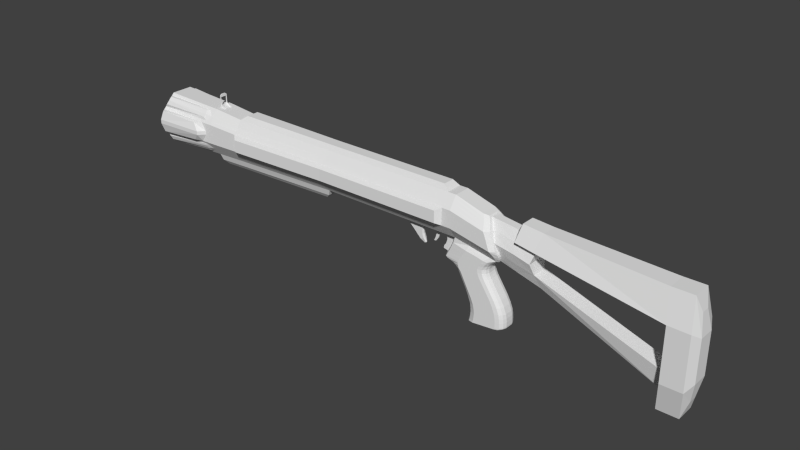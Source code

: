 # Source: Shotgun_Force.blend  (saved by Blender 2.74.0; exported with 4.5.12 LTS)
import bpy
from mathutils import Matrix  # noqa: F401  (used for matrix-valued properties, if any)

bpy.ops.wm.read_factory_settings(use_empty=True)
scene = bpy.context.scene
scene.name = 'Scene'

# ---- collections
col_collection_1 = bpy.data.collections.new('Collection 1'); scene.collection.children.link(col_collection_1)

# ---- world
world_world = bpy.data.worlds.new('World'); scene.world = world_world
world_world.color = (0.05088, 0.05088, 0.05088)
world_world.use_sun_shadow = False
world_world.sun_shadow_jitter_overblur = 0.0
world_world.cycles.sampling_method = 'MANUAL'
world_world.cycles.sample_map_resolution = 256

# ---- meshes
me_cube_002 = bpy.data.meshes.new('Cube.002')
me_cube_002.from_pydata([(-0.2673, -0.8653, -0.000602), (-1.0, -1.0, 1.0), (-0.2673, 0.8653, -0.000602), (-1.0, 1.0, 1.0), (1.463, -0.8653, -0.000602), (1.24, -1.0, 1.0), (1.463, 0.8653, -0.000602), (1.24, 1.0, 1.0), (-0.1276, -0.7256, -0.7325), (-0.1276, 0.7256, -0.7325), (1.324, -0.7256, -0.7325), (1.324, 0.7256, -0.7325), (-0.6851, -0.6555, -1.596), (-0.6851, 0.6555, -1.596), (0.626, -0.6555, -1.596), (0.626, 0.6555, -1.596), (-1.363, -0.4335, -2.344), (-1.363, 0.4335, -2.344), (-0.4956, -0.4335, -2.344), (-0.4956, 0.4335, -2.344)], [], [(1, 3, 2, 0), (3, 7, 6, 2), (7, 5, 4, 6), (5, 1, 0, 4), (4, 0, 8, 10), (5, 7, 3, 1), (10, 8, 12, 14), (6, 4, 10, 11), (2, 6, 11, 9), (0, 2, 9, 8), (14, 12, 16, 18), (11, 10, 14, 15), (9, 11, 15, 13), (8, 9, 13, 12), (16, 17, 19, 18), (15, 14, 18, 19), (13, 15, 19, 17), (12, 13, 17, 16)])
me_cube_002.use_remesh_preserve_volume = False
me_cube_002.use_remesh_preserve_attributes = False
me_cube_002.use_mirror_vertex_groups = False
me_cube_002.update()
me_cube = bpy.data.meshes.new('Cube')
me_cube.from_pydata([(0.5852, -0.48, -3.83), (0.5852, 0.48, -3.83), (1.0, 0.48, -3.83), (1.0, -0.48, -3.83), (0.5852, -0.48, -3.075), (0.5852, 0.48, -3.075), (1.0, 0.48, -3.075), (1.0, -0.48, -3.075), (0.5852, -0.4, -2.66), (0.5852, 0.4, -2.66), (0.5852, 0.4, -3.83), (0.5852, -0.4, -3.83), (1.0, 0.4, -2.66), (1.0, -0.4, -2.66), (1.0, -0.4, -3.83), (1.0, 0.4, -3.83), (0.5852, -0.48, -7.742), (0.5852, 0.48, -7.742), (1.0, 0.48, -7.742), (1.0, -0.48, -7.742), (0.5852, 0.4, -7.742), (0.5852, -0.4, -7.742), (1.0, -0.4, -7.742), (1.0, 0.4, -7.742), (0.5852, -0.48, -9.399), (0.5852, 0.48, -9.399), (1.0, 0.48, -9.412), (1.0, -0.48, -9.412), (0.5852, 0.4, -9.399), (0.5852, -0.4, -9.399), (3.357, -0.4, -9.643), (3.357, 0.4, -9.643), (0.5852, -0.24, -8.108), (0.5852, -0.08, -8.286), (0.5852, 0.08, -8.286), (0.5852, 0.24, -8.108), (1.0, -0.24, -8.108), (1.0, -0.08, -8.286), (1.0, 0.08, -8.286), (1.0, 0.24, -8.108), (3.357, 0.24, -9.643), (3.357, 0.08, -9.643), (3.357, -0.08, -9.643), (3.357, -0.24, -9.643), (0.5852, 0.24, -9.399), (0.5852, 0.08, -9.399), (0.5852, -0.08, -9.399), (0.5852, -0.24, -9.399), (0.5852, 0.24, -2.245), (0.5852, 0.08, -2.245), (0.5852, -0.08, -2.245), (0.5852, -0.24, -2.245), (0.5852, -0.24, -3.83), (0.5852, -0.08, -3.83), (0.5852, 0.08, -3.83), (0.5852, 0.24, -3.83), (1.0, -0.24, -2.245), (1.0, -0.08, -2.245), (1.0, 0.08, -2.245), (1.0, 0.24, -2.245), (1.0, 0.24, -3.83), (1.0, 0.08, -3.83), (1.0, -0.08, -3.83), (1.0, -0.24, -3.83), (3.817, 0.48, -9.291), (3.817, -0.48, -9.291), (3.817, -0.4, -9.291), (3.817, 0.4, -9.291), (4.11, 0.48, -9.716), (4.11, -0.48, -9.716), (4.11, -0.4, -9.716), (4.11, 0.4, -9.716)], [], [(9, 5, 1, 10), (5, 6, 2, 1), (13, 7, 3, 14), (7, 4, 0, 3), (22, 14, 3, 19), (12, 6, 5, 9), (4, 8, 11, 0), (48, 9, 10, 55), (6, 12, 15, 2), (56, 13, 14, 63), (10, 1, 17, 20), (55, 10, 15, 60), (7, 13, 8, 4), (59, 12, 9, 48), (39, 23, 20, 35), (23, 18, 2, 15), (0, 11, 21, 16), (15, 10, 20, 23), (20, 17, 25, 28), (19, 16, 24, 27), (17, 18, 26, 25), (16, 21, 29, 24), (43, 36, 22, 30), (32, 47, 29, 21), (22, 36, 32, 21), (36, 37, 33, 32), (37, 38, 34, 33), (38, 39, 35, 34), (31, 23, 39, 40), (40, 39, 38, 41), (41, 38, 37, 42), (42, 37, 36, 43), (20, 28, 44, 35), (35, 44, 45, 34), (34, 45, 46, 33), (33, 46, 47, 32), (8, 51, 52, 11), (51, 50, 53, 52), (50, 49, 54, 53), (49, 48, 55, 54), (12, 59, 60, 15), (59, 58, 61, 60), (58, 57, 62, 61), (57, 56, 63, 62), (11, 52, 63, 14), (52, 53, 62, 63), (53, 54, 61, 62), (54, 55, 60, 61), (13, 56, 51, 8), (56, 57, 50, 51), (57, 58, 49, 50), (58, 59, 48, 49), (3, 0, 16, 19), (1, 2, 18, 17), (11, 14, 22, 21), (27, 30, 70, 69), (22, 19, 65, 66), (67, 71, 68, 64), (70, 66, 65, 69), (18, 23, 67, 64), (31, 26, 68, 71), (26, 18, 64, 68), (19, 27, 69, 65), (30, 22, 66, 70), (23, 31, 71, 67)])
me_cube.use_remesh_preserve_volume = False
me_cube.use_remesh_preserve_attributes = False
me_cube.use_mirror_vertex_groups = False
me_cube.update()
me_cube_003 = bpy.data.meshes.new('Cube.003')
me_cube_003.from_pydata([(-1.719, -1.12, -0.08965), (-1.719, 1.12, -0.08965), (1.0, 0.8, -1.603), (1.0, -0.8, -1.603), (-2.011, -0.8, 0.8668), (-2.011, 0.8, 0.8668), (1.0, 0.8, 0.3969), (1.0, -0.8, 0.3969), (-1.428, -0.8, -1.046), (-1.428, 0.8, -1.046), (1.0, 1.12, -0.6031), (1.0, -1.12, -0.6031), (2.934, 0.8, -2.02), (2.934, -0.8, -2.02), (2.934, 0.8, -0.02034), (2.934, -0.8, -0.02034), (2.64, 1.12, -1.02), (2.64, -1.12, -1.02), (1.0, 0.4098, -2.562), (1.0, -0.4098, -2.562), (1.008, 0.4098, 1.355), (1.008, -0.4098, 1.355), (3.431, 0.4098, -3.231), (3.431, -0.4098, -3.231), (15.04, 0.8, -6.108), (15.04, -0.8, -6.108), (15.04, 0.8, -2.001), (15.04, -0.8, -2.001), (15.01, 0.4098, -8.077), (15.01, -0.4098, -8.077), (17.68, 0.8, -6.108), (17.68, -0.8, -6.108), (17.68, 0.8, -2.001), (17.68, -0.8, -2.001), (17.33, 0.4098, -8.077), (17.33, -0.4098, -8.077), (17.33, 0.4098, -0.03255), (17.33, -0.4098, -0.03255), (1.223, 1.322, 0.6093), (1.223, -1.322, 0.6093), (3.054, 1.337, 0.3078), (3.054, -1.337, 0.3078), (1.551, 0.6979, 2.189), (1.551, -0.6979, 2.189), (3.629, 0.7459, 2.001), (3.629, -0.7459, 2.001), (15.16, 1.689, -6.669), (15.16, -1.689, -6.669), (15.17, 1.685, -1.407), (15.17, -1.685, -1.407), (14.81, 0.9528, -9.581), (14.81, -0.9528, -9.581), (14.83, 0.9487, 1.472), (14.83, -0.9487, 1.472), (17.22, 1.689, -6.669), (17.22, -1.689, -6.669), (17.22, 1.689, -1.443), (17.22, -1.689, -1.443), (16.87, 0.9528, -9.581), (16.87, -0.9528, -9.581), (16.87, 0.9528, 1.47), (16.87, -0.9528, 1.47), (-1.148, 0.4098, -1.963), (-1.148, -0.4098, -1.963), (-2.291, 0.4098, 1.784), (-2.291, -0.4098, 1.784)], [], [(21, 20, 64, 65), (18, 19, 63, 62), (10, 6, 14, 16), (2, 18, 62, 9), (7, 11, 17, 15), (19, 3, 8, 63), (16, 17, 13, 12), (14, 15, 17, 16), (13, 3, 19, 23), (11, 3, 13, 17), (2, 12, 22, 18), (2, 10, 16, 12), (19, 18, 22, 23), (34, 35, 59, 58), (24, 26, 48, 46), (25, 29, 51, 47), (37, 36, 60, 61), (20, 21, 43, 42), (20, 6, 5, 64), (7, 21, 65, 4), (26, 24, 25, 27), (13, 23, 29, 25), (22, 12, 24, 28), (22, 28, 29, 23), (35, 31, 55, 59), (12, 13, 25, 24), (15, 14, 26, 27), (15, 27, 49, 41), (6, 20, 42, 38), (33, 37, 61, 57), (21, 7, 39, 43), (31, 33, 57, 55), (28, 24, 46, 50), (14, 6, 38, 40), (7, 15, 41, 39), (37, 33, 32, 36), (30, 32, 33, 31), (30, 31, 35, 34), (42, 43, 45, 44), (40, 38, 42, 44), (40, 44, 52, 48), (45, 41, 49, 53), (39, 41, 45, 43), (44, 45, 53, 52), (51, 50, 58, 59), (53, 49, 57, 61), (48, 52, 60, 56), (47, 51, 59, 55), (50, 46, 54, 58), (52, 53, 61, 60), (46, 48, 56, 54), (47, 55, 57, 49), (29, 28, 50, 51), (32, 30, 54, 56), (26, 14, 40, 48), (36, 32, 56, 60), (30, 34, 58, 54), (27, 25, 47, 49), (11, 7, 4, 0), (6, 10, 1, 5), (3, 11, 0, 8), (10, 2, 9, 1)])
me_cube_003.use_remesh_preserve_volume = False
me_cube_003.use_remesh_preserve_attributes = False
me_cube_003.use_mirror_vertex_groups = False
me_cube_003.update()
me_cylinder_005 = bpy.data.meshes.new('Cylinder.005')
me_cylinder_005.from_pydata([(-0.06216, 0.8499, -1.255), (-0.08119, 1.11, 1.794), (0.645, 0.5571, -1.255), (0.8425, 0.7277, 1.794), (1.0, 3.732e-07, -1.255), (1.306, -1.265e-06, 1.744), (0.7071, -0.7071, -1.255), (0.9237, -0.9237, 1.744), (0.06215, -0.8499, -1.255), (0.08119, -1.11, 1.794), (-0.645, -0.5571, -1.255), (-0.8425, -0.7277, 1.794), (-1.0, 4.288e-07, -1.255), (-1.306, -1.056e-06, 1.744), (-0.7071, 0.7071, -1.255), (-0.9237, 0.9237, 1.744), (-0.07455, 1.02, 1.023), (0.7736, 0.6682, 1.023), (1.2, -1.404e-06, 0.948), (0.8482, -0.8482, 0.948), (0.07456, -1.02, 1.023), (-0.7736, -0.6682, 1.023), (-1.199, -1.207e-06, 0.948), (-0.8482, 0.8482, 0.948), (0.7337, 0.4178, -1.255), (0.8225, 0.2785, -1.255), (0.9112, 0.1393, -1.255), (1.225, 0.1273, 1.753), (1.074, 0.3638, 1.769), (0.9237, 0.6003, 1.785), (0.5459, -0.7428, -1.255), (0.3846, -0.7785, -1.255), (0.2234, -0.8142, -1.255), (0.2286, -1.078, 1.785), (0.5024, -1.017, 1.769), (0.7763, -0.9564, 1.753), (0.8482, 0.5513, 0.948), (0.9866, 0.3341, 0.884), (1.125, 0.1169, 0.948), (0.7128, -0.8782, 0.948), (0.4614, -0.9338, 0.884), (0.2099, -0.9895, 0.948), (-0.7337, -0.4178, -1.255), (-0.8225, -0.2785, -1.255), (-0.9112, -0.1393, -1.255), (-1.225, -0.1273, 1.753), (-1.074, -0.3638, 1.769), (-0.9237, -0.6003, 1.785), (-0.5459, 0.7428, -1.255), (-0.3846, 0.7785, -1.255), (-0.2234, 0.8142, -1.255), (-0.2286, 1.078, 1.785), (-0.5024, 1.017, 1.769), (-0.7763, 0.9564, 1.753), (-0.8481, -0.5513, 0.948), (-0.9866, -0.3341, 0.884), (-1.125, -0.1169, 0.948), (-0.7128, 0.8782, 0.948), (-0.4614, 0.9338, 0.884), (-0.2099, 0.9895, 0.948), (0.4685, 0.8826, 1.819), (0.2928, 0.9554, 1.819), (-0.4685, -0.8826, 1.819), (-0.2928, -0.9554, 1.819), (0.2689, 0.8772, 0.948), (0.4302, 0.8104, 0.948), (-0.2689, -0.8772, 0.948), (-0.4302, -0.8104, 0.948), (0.8254, 0.6271, 1.794), (1.243, -0.02782, 1.744), (0.8985, -0.8592, 1.744), (0.1402, -1.027, 1.794), (1.138, 0.1359, 1.757), (1.034, 0.2996, 1.769), (0.9298, 0.4634, 1.781), (0.3298, -0.9851, 1.781), (0.5194, -0.9431, 1.769), (0.7089, -0.9011, 1.757), (0.4888, 0.7665, 1.819), (-0.1964, -0.8876, 1.819), (-0.1402, 1.027, 1.794), (-0.8254, -0.6271, 1.794), (-1.243, 0.02782, 1.744), (-0.8985, 0.8592, 1.744), (-1.138, -0.1359, 1.757), (-1.034, -0.2996, 1.769), (-0.9298, -0.4634, 1.781), (-0.3298, 0.9851, 1.781), (-0.5194, 0.9431, 1.769), (-0.7089, 0.9011, 1.757), (0.1964, 0.8876, 1.819), (-0.4888, -0.7665, 1.819), (0.6142, 0.2335, -0.6071), (0.8244, -0.09628, -0.6071), (0.651, -0.5149, -0.6071), (0.2692, -0.5994, -0.6071), (0.7719, -0.01384, -0.6071), (0.7193, 0.0686, -0.6071), (0.6668, 0.151, -0.6071), (0.3647, -0.5783, -0.6071), (0.4601, -0.5572, -0.6071), (0.5556, -0.536, -0.6071), (0.4447, 0.3037, -0.6071), (0.09973, -0.5292, -0.6071), (-0.2692, 0.5994, -0.6071), (-0.6142, -0.2335, -0.6071), (-0.8244, 0.09628, -0.6071), (-0.651, 0.5149, -0.6071), (-0.7719, 0.01384, -0.6071), (-0.7193, -0.0686, -0.6071), (-0.6668, -0.151, -0.6071), (-0.3647, 0.5783, -0.6071), (-0.4601, 0.5572, -0.6071), (-0.5556, 0.536, -0.6071), (-0.09973, 0.5292, -0.6071), (-0.4447, -0.3037, -0.6071), (0.3487, -1.185, 1.731), (0.554, -1.178, 1.707), (0.7228, -1.095, 1.709), (0.6546, -0.9517, 0.9972), (0.4843, -0.9983, 0.9841), (0.3294, -1.023, 0.9972), (1.285, 0.2629, 1.709), (1.225, 0.4415, 1.707), (1.084, 0.5911, 1.731), (0.956, 0.4902, 0.9972), (1.048, 0.3635, 0.9841), (1.136, 0.21, 0.9972), (-0.3487, 1.185, 1.731), (-0.554, 1.178, 1.707), (-0.7227, 1.095, 1.709), (-0.6546, 0.9517, 0.9972), (-0.4842, 0.9983, 0.9841), (-0.3294, 1.023, 0.9972), (-1.285, -0.2629, 1.709), (-1.225, -0.4415, 1.707), (-1.084, -0.5911, 1.731), (-0.956, -0.4902, 0.9972), (-1.048, -0.3635, 0.9841), (-1.136, -0.21, 0.9972), (1.207, 0.1814, 1.755), (1.087, 0.3706, 1.768), (0.9662, 0.5598, 1.781), (1.238, 0.286, 1.712), (1.191, 0.427, 1.709), (1.08, 0.545, 1.73), (0.2873, -1.079, 1.781), (0.5064, -1.031, 1.768), (0.7254, -0.982, 1.755), (0.3783, -1.149, 1.73), (0.5403, -1.144, 1.709), (0.6735, -1.078, 1.712), (-0.2873, 1.079, 1.781), (-0.5064, 1.031, 1.768), (-0.7254, 0.982, 1.755), (-0.3783, 1.149, 1.73), (-0.5403, 1.144, 1.709), (-0.6735, 1.078, 1.712), (-1.207, -0.1814, 1.755), (-1.087, -0.3706, 1.768), (-0.9662, -0.5598, 1.781), (-1.238, -0.286, 1.712), (-1.191, -0.427, 1.709), (-1.08, -0.545, 1.73), (0.961, 0.2569, 1.012), (0.9212, 0.3193, 1.016), (0.8814, 0.3817, 1.02), (0.9769, 0.2926, 1.01), (0.961, 0.3398, 1.013), (0.9238, 0.3793, 1.016), (0.3533, -0.8932, 1.02), (0.4256, -0.8772, 1.016), (0.4979, -0.8612, 1.012), (0.3851, -0.9215, 1.016), (0.4393, -0.9198, 1.013), (0.4838, -0.8977, 1.01), (-0.3533, 0.8932, 1.02), (-0.4256, 0.8772, 1.016), (-0.4979, 0.8612, 1.012), (-0.3851, 0.9215, 1.016), (-0.4393, 0.9198, 1.013), (-0.4838, 0.8977, 1.01), (-0.961, -0.2569, 1.012), (-0.9212, -0.3193, 1.016), (-0.8814, -0.3817, 1.02), (-0.9769, -0.2926, 1.01), (-0.961, -0.3398, 1.013), (-0.9238, -0.3793, 1.016), (-0.00506, 1.294, 1.744), (0.9186, 0.9115, 1.744), (0.005063, -1.294, 1.744), (-0.9186, -0.9115, 1.744), (0.03776, 1.171, 1.123), (0.8011, 0.8545, 1.123), (-0.03776, -1.171, 1.123), (-0.8011, -0.8545, 1.123), (0.5903, 1.177, 1.769), (0.4147, 1.249, 1.769), (-0.5903, -1.177, 1.769), (-0.4147, -1.249, 1.769), (0.3808, 1.147, 1.035), (0.542, 1.08, 1.035), (-0.3807, -1.147, 1.035), (-0.542, -1.08, 1.035), (0.01879, 1.09, 1.796), (0.7578, 0.7843, 1.796), (0.4585, 0.9083, 1.816), (0.318, 0.9665, 1.816), (0.0797, 1.237, 1.771), (0.8187, 0.9314, 1.771), (0.5441, 1.115, 1.791), (0.4036, 1.173, 1.791), (-0.01879, -1.09, 1.796), (-0.7577, -0.7843, 1.796), (-0.4585, -0.9083, 1.816), (-0.318, -0.9665, 1.816), (-0.07969, -1.237, 1.771), (-0.8187, -0.9314, 1.771), (-0.5441, -1.115, 1.791), (-0.4036, -1.173, 1.791), (0.205, 1.018, 1.078), (0.5745, 0.8645, 1.078), (0.4249, 0.9265, 1.088), (0.3547, 0.9556, 1.088), (0.2345, 1.089, 1.078), (0.6039, 0.9355, 1.078), (0.4543, 0.9975, 1.088), (0.3841, 1.027, 1.088), (-0.205, -1.018, 1.078), (-0.5745, -0.8645, 1.078), (-0.4249, -0.9265, 1.088), (-0.3547, -0.9556, 1.088), (-0.2345, -1.089, 1.078), (-0.6039, -0.9355, 1.078), (-0.4543, -0.9975, 1.088), (-0.3841, -1.027, 1.088), (0.7664, 0.662, 0.8408), (1.188, -1.331e-06, 0.8408), (0.8403, -0.8403, 0.8408), (0.07386, -1.01, 0.8408), (-0.7664, -0.662, 0.8408), (-1.188, -1.142e-06, 0.8408), (-0.8403, 0.8403, 0.8408), (-0.07386, 1.01, 0.8408), (0.8418, 0.5438, 0.8408), (0.9774, 0.331, 0.8408), (1.113, 0.1182, 0.8408), (0.7035, -0.8706, 0.8408), (0.4571, -0.9252, 0.8408), (0.2107, -0.9797, 0.8408), (-0.8417, -0.5438, 0.8408), (-0.9774, -0.331, 0.8408), (-1.113, -0.1182, 0.8408), (-0.7035, 0.8706, 0.8408), (-0.4571, 0.9252, 0.8408), (-0.2107, 0.9797, 0.8408), (0.2664, 0.8691, 0.8408), (0.4262, 0.8029, 0.8408), (-0.2664, -0.8691, 0.8408), (-0.4262, -0.8029, 0.8408), (0.6858, 0.6556, 0.3688), (1.051, 0.03708, 0.3688), (0.7166, -0.7691, 0.3688), (0.02135, -0.9485, 0.3688), (-0.7353, -0.6351, 0.3688), (-1.14, -8.459e-07, 0.3688), (-0.8061, 0.8061, 0.3688), (-0.07086, 0.969, 0.3688), (0.7645, 0.532, 0.3688), (0.8481, 0.3546, 0.3688), (0.9717, 0.1607, 0.3688), (0.5735, -0.8007, 0.3688), (0.349, -0.8505, 0.3688), (0.1644, -0.9168, 0.3688), (-0.814, -0.5115, 0.3688), (-0.9377, -0.3175, 0.3688), (-1.061, -0.1236, 0.3688), (-0.663, 0.8378, 0.3688), (-0.4385, 0.8876, 0.3688), (-0.2139, 0.9373, 0.3688), (0.2556, 0.8338, 0.3688), (0.4088, 0.7703, 0.3688), (-0.2556, -0.8338, 0.3688), (-0.4088, -0.7703, 0.3688), (-1.369, 0.3966, -1.149), (-1.248, 0.6874, -1.149), (-1.541, 0.4358, 0.7519), (-1.398, 0.7814, 0.7519), (-1.497, 0.4257, 0.3446), (-1.359, 0.7573, 0.3446), (-1.145, 0.8608, 0.8144), (-1.11, 0.8303, 0.3567), (-1.372, 0.1974, 0.3567), (-1.418, 0.2011, 0.8144), (-1.006, 0.7419, -1.22), (-1.236, 0.1868, -1.22), (-0.06216, 0.8499, -2.339), (0.6449, 0.5571, -2.339), (1.0, 2.144e-06, -2.339), (0.7071, -0.7071, -2.339), (0.06215, -0.8499, -2.339), (-0.645, -0.557, -2.339), (-1.0, 2.199e-06, -2.339), (-0.7071, 0.7071, -2.339), (0.7337, 0.4178, -2.339), (0.8225, 0.2785, -2.339), (0.9112, 0.1393, -2.339), (0.5459, -0.7428, -2.339), (0.3846, -0.7785, -2.339), (0.2234, -0.8142, -2.339), (-0.7337, -0.4178, -2.339), (-0.8225, -0.2785, -2.339), (-0.9112, -0.1393, -2.339), (-0.5459, 0.7428, -2.339), (-0.3846, 0.7785, -2.339), (-0.2234, 0.8142, -2.339), (-0.06216, 0.8499, -3.205), (0.6449, 0.5571, -3.205), (1.0, 3.559e-06, -3.205), (0.7071, -0.7071, -3.205), (0.06215, -0.8499, -3.205), (-0.645, -0.557, -3.205), (-1.0, 3.615e-06, -3.205), (-0.7071, 0.7071, -3.205), (0.7337, 0.4178, -3.205), (0.8225, 0.2785, -3.205), (0.9112, 0.1393, -3.205), (0.5459, -0.7428, -3.205), (0.3846, -0.7785, -3.205), (0.2234, -0.8142, -3.205), (-0.7337, -0.4178, -3.205), (-0.8225, -0.2785, -3.205), (-0.9112, -0.1393, -3.205), (-0.5459, 0.7428, -3.205), (-0.3846, 0.7785, -3.205), (-0.2234, 0.8142, -3.205), (0.2242, 0.7313, -3.205), (0.3586, 0.6757, -3.205), (-0.2242, -0.7313, -3.205), (-0.3586, -0.6757, -3.205), (-0.06216, 0.8499, -3.325), (0.6449, 0.5571, -3.325), (1.0, 3.754e-06, -3.325), (0.7071, -0.7071, -3.325), (0.06215, -0.8499, -3.325), (-0.645, -0.557, -3.325), (-1.0, 3.81e-06, -3.325), (-0.7071, 0.7071, -3.325), (0.7337, 0.4178, -3.325), (0.8225, 0.2785, -3.325), (0.9112, 0.1393, -3.325), (0.5459, -0.7428, -3.325), (0.3846, -0.7785, -3.325), (0.2234, -0.8142, -3.325), (-0.7337, -0.4178, -3.325), (-0.8225, -0.2785, -3.325), (-0.9112, -0.1393, -3.325), (-0.5459, 0.7428, -3.325), (-0.3846, 0.7785, -3.325), (-0.2234, 0.8142, -3.325), (0.2242, 0.7313, -3.325), (0.3586, 0.6757, -3.325), (-0.2242, -0.7313, -3.325), (-0.3586, -0.6756, -3.325), (-0.4176, 0.9972, -3.905), (0.2895, 0.7043, -3.816), (0.6446, 0.1472, -3.73), (0.3517, -0.5599, -3.73), (-0.2933, -0.7027, -3.816), (-1.0, -0.4098, -3.905), (-1.355, 0.1472, -3.937), (-1.063, 0.8543, -3.937), (0.3783, 0.565, -3.799), (0.467, 0.4258, -3.781), (0.5558, 0.2865, -3.762), (0.1904, -0.5956, -3.762), (0.02919, -0.6313, -3.781), (-0.132, -0.667, -3.799), (-1.089, -0.2706, -3.921), (-1.178, -0.1313, -3.937), (-1.267, 0.007966, -3.937), (-0.9013, 0.89, -3.937), (-0.7401, 0.9258, -3.937), (-0.5788, 0.9615, -3.921), (-0.1313, 0.8786, -3.869), (0.003181, 0.8229, -3.855), (-0.5796, -0.5841, -3.855), (-0.7141, -0.5284, -3.869), (0.1208, 0.9999, -1.255), (0.6198, 0.7932, -1.255), (-0.1226, -0.9992, -1.255), (-0.6216, -0.7925, -1.255), (0.3229, 0.9162, -1.255), (0.4177, 0.8769, -1.255), (-0.3247, -0.9155, -1.255), (-0.4196, -0.8762, -1.255), (0.6718, 0.9187, 0.2885), (-0.1746, -1.125, 0.2885), (-0.7086, -0.9035, 0.2885), (0.1378, 1.14, 0.2885), (0.3682, 1.044, 0.2885), (0.4764, 0.9997, 0.2885), (-0.37, -1.044, 0.2885), (-0.4782, -0.9989, 0.2885), (0.1208, 0.9999, -2.339), (0.6198, 0.7932, -2.339), (-0.1226, -0.9992, -2.339), (-0.6216, -0.7925, -2.339), (0.3229, 0.9162, -2.339), (0.4177, 0.8769, -2.339), (-0.3247, -0.9155, -2.339), (-0.4196, -0.8762, -2.339), (0.1208, 0.9999, -3.14), (0.6198, 0.7932, -3.14), (-0.1226, -0.9992, -3.14), (-0.6216, -0.7925, -3.14), (0.3229, 0.9162, -3.14), (0.4177, 0.8769, -3.14), (-0.3247, -0.9155, -3.14), (-0.4196, -0.8762, -3.14), (1.166, -0.2026, -1.273), (0.9677, -0.6812, -1.273), (1.21, -0.1815, 0.2689), (0.9838, -0.7271, 0.2689), (1.166, -0.2026, -2.302), (0.9677, -0.6812, -2.302), (1.166, -0.2026, -3.125), (0.9677, -0.6812, -3.125), (-0.07351, 0.6764, -3.911), (0.2025, 0.5621, -3.877), (0.4691, 0.2107, -3.828), (0.5598, 0.09279, -3.799), (0.3302, -0.4614, -3.799), (-0.1087, -0.5206, -3.862), (-0.2543, -0.5407, -3.877), (-0.6766, -0.3658, -3.928), (-0.9587, -0.2489, -3.965), (-1.27, 0.1209, -3.976), (-1.349, 0.2339, -3.961), (-1.119, 0.7881, -3.961), (-0.6747, 0.8451, -3.981), (-0.5019, 0.8539, -3.965), (0.2913, 0.445, -3.862), (0.3801, 0.3279, -3.845), (0.1827, -0.4807, -3.828), (0.03695, -0.5006, -3.845), (-1.075, -0.1205, -3.981), (-1.158, -0.005864, -3.985), (-0.9834, 0.8123, -3.976), (-0.8143, 0.8226, -3.985), (-0.2198, 0.737, -3.928), (-0.5303, -0.4263, -3.911)], [], [(198, 199, 219, 218), (38, 27, 5, 18), (18, 5, 7, 19), (41, 33, 9, 20), (65, 64, 200, 201), (56, 45, 13, 22), (9, 33, 75, 71), (59, 51, 1, 16), (22, 13, 15, 23), (257, 65, 17, 236), (246, 38, 18, 237), (237, 18, 19, 238), (249, 41, 20, 239), (259, 67, 21, 240), (252, 56, 22, 241), (255, 59, 16, 243), (241, 22, 23, 242), (1, 51, 87, 80), (51, 52, 88, 87), (17, 3, 29, 36), (36, 29, 124, 125), (27, 38, 127, 122), (19, 7, 35, 39), (33, 34, 76, 75), (34, 35, 77, 76), (3, 60, 78, 68), (236, 17, 36, 244), (244, 36, 37, 245), (245, 37, 38, 246), (238, 19, 39, 247), (247, 39, 40, 248), (248, 40, 41, 249), (21, 11, 47, 54), (54, 47, 136, 137), (45, 56, 139, 134), (23, 15, 53, 57), (57, 53, 130, 131), (51, 59, 133, 128), (240, 21, 54, 250), (250, 54, 55, 251), (251, 55, 56, 252), (242, 23, 57, 253), (253, 57, 58, 254), (254, 58, 59, 255), (52, 53, 89, 88), (11, 62, 91, 81), (62, 61, 90, 91), (20, 9, 190, 194), (67, 66, 202, 203), (189, 196, 210, 209), (17, 65, 201, 193), (243, 16, 64, 256), (256, 64, 65, 257), (239, 20, 66, 258), (258, 66, 67, 259), (60, 63, 79, 78), (60, 61, 62, 63), (86, 81, 105, 110), (68, 78, 102, 92), (79, 71, 95, 103), (89, 83, 107, 113), (69, 72, 96, 93), (28, 29, 74, 73), (27, 28, 73, 72), (5, 27, 72, 69), (63, 9, 71, 79), (35, 7, 70, 77), (7, 5, 69, 70), (29, 3, 68, 74), (81, 91, 115, 105), (73, 74, 98, 97), (82, 84, 108, 106), (75, 76, 100, 99), (85, 86, 110, 109), (46, 47, 86, 85), (45, 46, 85, 84), (13, 45, 84, 82), (53, 15, 83, 89), (15, 13, 82, 83), (47, 11, 81, 86), (61, 1, 80, 90), (98, 92, 95, 99), (93, 96, 101, 94), (96, 97, 100, 101), (97, 98, 99, 100), (92, 102, 103, 95), (114, 104, 105, 115), (110, 105, 104, 111), (106, 108, 113, 107), (108, 109, 112, 113), (109, 110, 111, 112), (88, 89, 113, 112), (70, 69, 93, 94), (80, 87, 111, 104), (76, 77, 101, 100), (84, 85, 109, 108), (71, 75, 99, 95), (91, 90, 114, 115), (72, 73, 97, 96), (78, 79, 103, 102), (83, 82, 106, 107), (77, 70, 94, 101), (90, 80, 104, 114), (87, 88, 112, 111), (74, 68, 92, 98), (39, 35, 118, 119), (33, 41, 121, 116), (117, 116, 121, 120), (118, 117, 120, 119), (41, 40, 120, 121), (40, 39, 119, 120), (117, 118, 151, 150), (118, 35, 148, 151), (125, 124, 123, 126), (126, 123, 122, 127), (38, 37, 126, 127), (37, 36, 125, 126), (123, 124, 145, 144), (124, 29, 142, 145), (131, 130, 129, 132), (132, 129, 128, 133), (59, 58, 132, 133), (58, 57, 131, 132), (129, 130, 157, 156), (130, 53, 154, 157), (137, 136, 135, 138), (138, 135, 134, 139), (56, 55, 138, 139), (55, 54, 137, 138), (135, 136, 163, 162), (136, 47, 160, 163), (159, 158, 182, 183), (155, 156, 180, 179), (122, 123, 144, 143), (27, 122, 143, 140), (29, 28, 141, 142), (28, 27, 140, 141), (150, 151, 175, 174), (145, 142, 166, 169), (116, 117, 150, 149), (33, 116, 149, 146), (35, 34, 147, 148), (34, 33, 146, 147), (158, 161, 185, 182), (157, 154, 178, 181), (128, 129, 156, 155), (51, 128, 155, 152), (53, 52, 153, 154), (52, 51, 152, 153), (162, 163, 187, 186), (141, 140, 164, 165), (134, 135, 162, 161), (45, 134, 161, 158), (47, 46, 159, 160), (46, 45, 158, 159), (166, 165, 168, 169), (165, 164, 167, 168), (172, 171, 174, 175), (171, 170, 173, 174), (178, 177, 180, 181), (177, 176, 179, 180), (184, 183, 186, 187), (183, 182, 185, 186), (143, 144, 168, 167), (146, 149, 173, 170), (154, 153, 177, 178), (142, 141, 165, 166), (147, 146, 170, 171), (163, 160, 184, 187), (161, 162, 186, 185), (156, 157, 181, 180), (151, 148, 172, 175), (160, 159, 183, 184), (144, 145, 169, 168), (149, 150, 174, 173), (152, 155, 179, 176), (140, 143, 167, 164), (148, 147, 171, 172), (153, 152, 176, 177), (201, 196, 189, 193), (203, 198, 191, 195), (192, 188, 197, 200), (200, 197, 196, 201), (194, 190, 199, 202), (202, 199, 198, 203), (16, 1, 188, 192), (196, 197, 211, 210), (11, 21, 195, 191), (66, 20, 194, 202), (64, 16, 192, 200), (190, 9, 212, 216), (3, 17, 193, 189), (21, 67, 203, 195), (11, 191, 217, 213), (188, 1, 204, 208), (215, 214, 230, 231), (210, 211, 227, 226), (217, 218, 234, 233), (197, 188, 208, 211), (3, 189, 209, 205), (61, 60, 206, 207), (60, 3, 205, 206), (1, 61, 207, 204), (216, 212, 228, 232), (204, 207, 223, 220), (207, 206, 222, 223), (191, 198, 218, 217), (199, 190, 216, 219), (63, 62, 214, 215), (62, 11, 213, 214), (9, 63, 215, 212), (222, 221, 225, 226), (223, 222, 226, 227), (220, 223, 227, 224), (231, 230, 234, 235), (228, 231, 235, 232), (230, 229, 233, 234), (211, 208, 224, 227), (212, 215, 231, 228), (205, 209, 225, 221), (213, 217, 233, 229), (206, 205, 221, 222), (218, 219, 235, 234), (208, 204, 220, 224), (219, 216, 232, 235), (209, 210, 226, 225), (214, 213, 229, 230), (281, 257, 236, 260), (270, 246, 237, 261), (261, 237, 238, 262), (273, 249, 239, 263), (283, 259, 240, 264), (276, 252, 241, 265), (279, 255, 243, 267), (292, 293, 286, 288), (260, 236, 244, 268), (268, 244, 245, 269), (269, 245, 246, 270), (262, 238, 247, 271), (271, 247, 248, 272), (272, 248, 249, 273), (264, 240, 250, 274), (274, 250, 251, 275), (275, 251, 252, 276), (266, 242, 253, 277), (277, 253, 254, 278), (278, 254, 255, 279), (267, 243, 256, 280), (280, 256, 257, 281), (263, 239, 258, 282), (282, 258, 259, 283), (0, 267, 399, 388), (26, 270, 261, 4), (319, 318, 426, 427), (32, 273, 263, 8), (320, 300, 406, 414), (44, 276, 265, 12), (50, 279, 267, 0), (290, 291, 289, 287), (2, 260, 268, 24), (24, 268, 269, 25), (25, 269, 270, 26), (6, 262, 271, 30), (30, 271, 272, 31), (31, 272, 273, 32), (10, 264, 274, 42), (42, 274, 275, 43), (43, 275, 276, 44), (14, 266, 277, 48), (48, 277, 278, 49), (49, 278, 279, 50), (10, 301, 407, 391), (264, 10, 391, 398), (300, 8, 390, 406), (2, 297, 405, 389), (288, 286, 287, 289), (284, 288, 289, 285), (293, 290, 287, 286), (291, 294, 285, 289), (294, 295, 284, 285), (295, 292, 288, 284), (265, 241, 293, 292), (242, 266, 291, 290), (241, 242, 290, 293), (266, 14, 294, 291), (14, 12, 295, 294), (12, 265, 292, 295), (31, 32, 309, 308), (48, 49, 314, 313), (26, 4, 298, 306), (6, 30, 307, 299), (337, 336, 416, 417), (301, 321, 415, 407), (316, 296, 404, 412), (50, 0, 296, 315), (25, 26, 306, 305), (296, 0, 388, 404), (2, 24, 304, 297), (42, 43, 311, 310), (318, 298, 424, 426), (49, 50, 315, 314), (44, 12, 302, 312), (30, 31, 308, 307), (14, 48, 313, 303), (267, 280, 400, 399), (43, 44, 312, 311), (32, 8, 300, 309), (24, 25, 305, 304), (339, 338, 418, 419), (12, 14, 303, 302), (10, 42, 310, 301), (314, 315, 335, 334), (297, 304, 324, 317), (303, 313, 333, 323), (263, 282, 402, 397), (310, 311, 331, 330), (299, 319, 427, 425), (308, 309, 329, 328), (281, 260, 396, 401), (8, 263, 397, 390), (299, 307, 327, 319), (283, 264, 398, 403), (304, 305, 325, 324), (313, 314, 334, 333), (315, 296, 316, 335), (311, 312, 332, 331), (312, 302, 322, 332), (309, 300, 320, 329), (301, 310, 330, 321), (260, 2, 389, 396), (306, 298, 318, 326), (307, 308, 328, 327), (336, 316, 412, 416), (305, 306, 326, 325), (339, 321, 345, 363), (330, 331, 355, 354), (318, 319, 343, 342), (328, 329, 353, 352), (320, 338, 362, 344), (337, 317, 341, 361), (319, 327, 351, 343), (316, 336, 360, 340), (324, 325, 349, 348), (333, 334, 358, 357), (335, 316, 340, 359), (331, 332, 356, 355), (332, 322, 346, 356), (329, 320, 344, 353), (321, 330, 354, 345), (338, 339, 363, 362), (326, 318, 342, 350), (327, 328, 352, 351), (336, 337, 361, 360), (325, 326, 350, 349), (334, 335, 359, 358), (317, 324, 348, 341), (323, 333, 357, 347), (344, 362, 386, 368), (361, 341, 365, 385), (343, 351, 375, 367), (340, 360, 384, 364), (348, 349, 373, 372), (357, 358, 382, 381), (359, 340, 364, 383), (355, 356, 380, 379), (356, 346, 370, 380), (353, 344, 368, 377), (345, 354, 378, 369), (362, 363, 387, 386), (350, 342, 366, 374), (351, 352, 376, 375), (360, 361, 385, 384), (349, 350, 374, 373), (358, 359, 383, 382), (341, 348, 372, 365), (347, 357, 381, 371), (363, 345, 369, 387), (354, 355, 379, 378), (342, 343, 367, 366), (352, 353, 377, 376), (393, 401, 396, 389), (395, 403, 398, 391), (388, 399, 400, 392), (392, 400, 401, 393), (390, 397, 402, 394), (394, 402, 403, 395), (394, 395, 411, 410), (395, 391, 407, 411), (393, 389, 405, 409), (392, 393, 409, 408), (390, 394, 410, 406), (388, 392, 408, 404), (411, 407, 415, 419), (406, 410, 418, 414), (409, 405, 413, 417), (404, 408, 416, 412), (410, 411, 419, 418), (408, 409, 417, 416), (297, 317, 413, 405), (282, 283, 403, 402), (321, 339, 419, 415), (280, 281, 401, 400), (338, 320, 414, 418), (317, 337, 417, 413), (420, 422, 423, 421), (420, 421, 425, 424), (424, 425, 427, 426), (6, 299, 425, 421), (298, 4, 420, 424), (261, 262, 423, 422), (262, 6, 421, 423), (4, 261, 422, 420), (368, 386, 451, 434), (376, 377, 433, 445), (366, 367, 432, 431), (378, 379, 447, 446), (387, 369, 436, 435), (370, 371, 439, 438), (371, 381, 448, 439), (365, 372, 442, 429), (382, 383, 440, 449), (373, 374, 430, 443), (384, 385, 428, 450), (431, 432, 444, 430), (430, 444, 445, 443), (443, 445, 433, 442), (434, 429, 442, 433), (429, 434, 451, 428), (428, 451, 435, 450), (436, 441, 450, 435), (441, 436, 446, 440), (447, 449, 440, 446), (438, 439, 448, 437), (437, 448, 449, 447), (385, 365, 429, 428), (367, 375, 444, 432), (364, 384, 450, 441), (372, 373, 443, 442), (381, 382, 449, 448), (383, 364, 441, 440), (379, 380, 437, 447), (380, 370, 438, 437), (377, 368, 434, 433), (369, 378, 446, 436), (386, 387, 435, 451), (374, 366, 431, 430), (375, 376, 445, 444)])
me_cylinder_005.use_remesh_preserve_volume = False
me_cylinder_005.use_remesh_preserve_attributes = False
me_cylinder_005.use_mirror_vertex_groups = False
me_cylinder_005.update()
me_cube_001 = bpy.data.meshes.new('Cube.001')
me_cube_001.from_pydata([(1.243, -0.5, -0.9316), (1.243, 0.5, -0.9316), (1.376, -0.5, -0.9316), (1.376, 0.5, -0.9316), (0.3554, 0.5, -0.9316), (0.3554, 0.0, -0.9316), (0.3554, -0.5, -0.9316), (1.09, 0.5, -0.9316), (1.09, 0.0, -0.9316), (1.09, -0.5, -0.9316), (0.8299, 0.5, -0.9316), (0.8299, 0.0, -0.9316), (0.8299, -0.5, -0.9316), (1.61, -0.5, -1.068), (1.518, -0.643, -1.6), (1.61, 0.5, -1.068), (1.759, -0.5, -1.155), (1.29, 0.5169, -1.6), (1.759, 0.5, -1.155), (1.885, -0.5, -1.229), (1.885, 0.5, -1.229), (1.947, -0.5, -1.265), (1.29, -0.5169, -1.6), (1.947, 0.5, -1.265), (2.04, -0.5026, -1.32), (2.04, -6.356e-09, -1.32), (2.04, 0.5026, -1.32), (1.354, -0.5169, -1.184), (1.354, 0.5169, -1.184), (1.582, -0.643, -1.274), (1.266, -0.5169, -1.733), (1.582, 0.643, -1.274), (1.731, -0.643, -1.345), (1.731, 0.643, -1.345), (1.857, -0.643, -1.433), (1.266, 0.5169, -1.733), (1.857, 0.643, -1.433), (1.919, -0.5915, -1.474), (1.486, -0.643, -1.733), (1.919, 0.5915, -1.474), (1.956, -0.4435, -1.528), (1.975, -6.823e-09, -1.528), (1.956, 0.4435, -1.528), (1.518, 0.643, -1.6), (1.681, -0.643, -1.6), (1.681, 0.643, -1.6), (1.828, -0.643, -1.6), (1.828, 0.643, -1.6), (1.89, -0.5915, -1.6), (1.89, 0.5915, -1.6), (1.927, -0.4435, -1.6), (1.946, -6.823e-09, -1.6), (1.927, 0.4435, -1.6), (1.486, 0.643, -1.733), (1.648, -0.643, -1.733), (1.648, 0.643, -1.733), (1.795, -0.643, -1.733), (1.795, 0.643, -1.733), (1.857, -0.5915, -1.733), (1.857, 0.5915, -1.733), (1.895, -0.4435, -1.733), (1.913, -6.823e-09, -1.733), (1.895, 0.4435, -1.733), (1.24, -0.5169, -1.88), (1.205, -3.295e-09, -1.844), (1.24, 0.5169, -1.88), (1.459, -0.643, -1.88), (1.464, -0.643, -2.052), (1.459, 0.643, -1.88), (1.622, -0.643, -1.88), (1.365, 0.5169, -2.052), (1.622, 0.643, -1.88), (1.776, -0.643, -1.88), (1.318, -3.295e-09, -2.052), (1.776, 0.643, -1.88), (1.838, -0.5915, -1.88), (1.365, -0.5169, -2.052), (1.838, 0.5915, -1.88), (1.88, -0.4435, -1.88), (1.899, -6.823e-09, -1.88), (1.88, 0.4435, -1.88), (1.263, -0.5169, -1.944), (1.216, -3.295e-09, -1.944), (1.263, 0.5169, -1.944), (1.459, -0.643, -1.944), (1.414, -0.5169, -2.167), (1.459, 0.643, -1.944), (1.622, -0.643, -1.944), (1.367, -3.295e-09, -2.167), (1.622, 0.643, -1.944), (1.776, -0.643, -1.944), (1.414, 0.5169, -2.167), (1.776, 0.643, -1.944), (1.838, -0.5915, -1.944), (1.476, -0.643, -2.167), (1.838, 0.5915, -1.944), (1.88, -0.4435, -1.944), (1.899, -6.823e-09, -1.944), (1.88, 0.4435, -1.944), (1.51, -0.643, -2.283), (1.464, 0.643, -2.052), (1.627, -0.643, -2.052), (1.448, 0.5169, -2.283), (1.627, 0.643, -2.052), (1.779, -0.643, -2.052), (1.402, -3.295e-09, -2.283), (1.779, 0.643, -2.052), (1.841, -0.5915, -2.052), (1.448, -0.5169, -2.283), (1.841, 0.5915, -2.052), (1.883, -0.4435, -2.052), (1.902, -6.823e-09, -2.052), (1.883, 0.4435, -2.052), (1.582, -0.5169, -3.049), (1.476, 0.643, -2.167), (1.638, -0.643, -2.167), (1.535, -3.295e-09, -3.049), (1.638, 0.643, -2.167), (1.793, -0.643, -2.167), (1.582, 0.5169, -3.049), (1.793, 0.643, -2.167), (1.855, -0.5915, -2.167), (1.644, -0.643, -3.049), (1.855, 0.5915, -2.167), (1.898, -0.4435, -2.167), (1.916, -6.823e-09, -2.167), (1.898, 0.4435, -2.167), (1.695, -0.643, -3.33), (1.51, 0.643, -2.283), (1.656, -0.643, -2.283), (1.622, 0.5169, -3.33), (1.656, 0.643, -2.283), (1.813, -0.643, -2.283), (1.576, -3.295e-09, -3.33), (1.813, 0.643, -2.283), (1.875, -0.5915, -2.283), (1.622, -0.5169, -3.33), (1.875, 0.5915, -2.283), (1.917, -0.4435, -2.283), (1.936, -6.823e-09, -2.283), (1.917, 0.4435, -2.283), (1.658, -0.5169, -3.602), (1.644, 0.643, -3.049), (1.789, -0.643, -3.049), (1.611, -3.295e-09, -3.602), (1.789, 0.643, -3.049), (1.982, -0.643, -3.049), (1.658, 0.5169, -3.602), (1.982, 0.643, -3.049), (2.044, -0.5915, -3.049), (1.73, -0.643, -3.602), (2.044, 0.5915, -3.049), (2.086, -0.4435, -3.049), (2.105, -6.823e-09, -3.049), (2.086, 0.4435, -3.049), (1.743, -0.643, -3.791), (1.695, 0.643, -3.33), (1.841, -0.643, -3.33), (1.667, 0.5169, -3.791), (1.841, 0.643, -3.33), (2.033, -0.643, -3.33), (1.62, -3.295e-09, -3.791), (2.033, 0.643, -3.33), (2.095, -0.5915, -3.33), (1.667, -0.5169, -3.791), (2.095, 0.5915, -3.33), (2.137, -0.4435, -3.33), (2.156, -6.823e-09, -3.33), (2.137, 0.4435, -3.33), (1.671, -0.5169, -3.968), (1.73, 0.643, -3.602), (1.876, -0.643, -3.602), (1.625, -3.295e-09, -3.968), (1.876, 0.643, -3.602), (2.068, -0.643, -3.602), (1.671, 0.5169, -3.968), (2.068, 0.643, -3.602), (2.13, -0.5915, -3.602), (1.748, -0.643, -3.968), (2.13, 0.5915, -3.602), (2.173, -0.4435, -3.602), (2.191, -6.823e-09, -3.602), (2.173, 0.4435, -3.602), (1.742, -0.643, -4.155), (1.743, 0.643, -3.791), (1.889, -0.643, -3.791), (1.666, 0.5169, -4.155), (1.889, 0.643, -3.791), (2.081, -0.643, -3.791), (1.619, -3.295e-09, -4.155), (2.081, 0.643, -3.791), (2.143, -0.5915, -3.791), (1.666, -0.5169, -4.155), (2.143, 0.5915, -3.791), (2.185, -0.4435, -3.791), (2.204, -6.823e-09, -3.791), (2.185, 0.4435, -3.791), (1.658, -0.5169, -4.323), (1.748, 0.643, -3.968), (1.894, -0.643, -3.968), (1.611, 6.738e-09, -4.323), (1.894, 0.643, -3.968), (2.086, -0.643, -3.968), (1.658, 0.5169, -4.323), (2.086, 0.643, -3.968), (2.148, -0.5915, -3.968), (1.734, -0.643, -4.302), (2.148, 0.5915, -3.968), (2.19, -0.4435, -3.968), (2.209, -6.823e-09, -3.968), (2.19, 0.4435, -3.968), (1.742, 0.643, -4.155), (1.891, -0.643, -4.155), (1.891, 0.643, -4.155), (2.087, -0.643, -4.155), (2.087, 0.643, -4.155), (2.149, -0.5915, -4.155), (2.149, 0.5915, -4.155), (2.191, -0.4435, -4.155), (2.21, -6.823e-09, -4.155), (2.191, 0.4435, -4.155), (1.734, 0.643, -4.302), (1.882, -0.643, -4.276), (1.882, 0.643, -4.276), (2.085, -0.643, -4.242), (2.085, 0.643, -4.242), (2.147, -0.5915, -4.232), (2.147, 0.5915, -4.232), (2.189, -0.4435, -4.221), (2.207, -1.473e-08, -4.221), (2.189, 0.4435, -4.221), (1.646, -0.5169, -4.426), (1.6, 1.291e-08, -4.426), (1.646, 0.5169, -4.426), (1.723, -0.643, -4.392), (1.723, 5.624e-09, -4.392), (1.723, 0.643, -4.392), (1.871, -0.643, -4.35), (1.871, -7.715e-09, -4.35), (1.871, 0.643, -4.35), (2.072, -0.643, -4.295), (2.072, -1.733e-08, -4.295), (2.072, 0.643, -4.295), (2.134, -0.5915, -4.278), (2.134, -1.947e-08, -4.278), (2.134, 0.5915, -4.278), (2.176, -0.4435, -4.261), (2.195, -1.96e-08, -4.261), (2.176, 0.4435, -4.261), (1.243, 0.25, -0.9316), (1.376, 0.25, -0.9316), (0.3554, 0.25, -0.9316), (1.09, 0.25, -0.9316), (0.8299, 0.25, -0.9316), (2.04, 0.2329, -1.32), (1.307, 0.25, -1.148), (1.975, 0.25, -1.528), (1.256, 0.25, -1.563), (1.946, 0.25, -1.6), (1.232, 0.25, -1.696), (1.913, 0.25, -1.733), (1.205, 0.25, -1.844), (1.899, 0.25, -1.88), (1.216, 0.25, -1.944), (1.899, 0.25, -1.944), (1.318, 0.25, -2.052), (1.902, 0.25, -2.052), (1.367, 0.25, -2.167), (1.916, 0.25, -2.167), (1.402, 0.25, -2.283), (1.936, 0.25, -2.283), (1.535, 0.25, -3.049), (2.105, 0.25, -3.049), (1.576, 0.25, -3.33), (2.156, 0.25, -3.33), (1.611, 0.25, -3.602), (2.191, 0.25, -3.602), (1.62, 0.25, -3.791), (2.204, 0.25, -3.791), (1.625, 0.25, -3.968), (2.209, 0.25, -3.968), (1.619, 0.25, -4.155), (2.21, 0.25, -4.155), (1.611, 0.25, -4.323), (2.207, 0.25, -4.221), (1.6, 0.25, -4.426), (1.723, 0.3215, -4.392), (1.871, 0.3215, -4.35), (2.072, 0.3215, -4.295), (2.134, 0.2958, -4.278), (2.195, 0.25, -4.261), (1.243, -0.25, -0.9316), (1.376, -0.25, -0.9316), (0.3554, -0.25, -0.9316), (1.09, -0.25, -0.9316), (0.8299, -0.25, -0.9316), (2.04, -0.2329, -1.32), (1.307, -0.25, -1.148), (1.975, -0.25, -1.528), (1.256, -0.25, -1.563), (1.946, -0.25, -1.6), (1.232, -0.25, -1.696), (1.913, -0.25, -1.733), (1.205, -0.25, -1.844), (1.899, -0.25, -1.88), (1.216, -0.25, -1.944), (1.899, -0.25, -1.944), (1.318, -0.25, -2.052), (1.902, -0.25, -2.052), (1.367, -0.25, -2.167), (1.916, -0.25, -2.167), (1.402, -0.25, -2.283), (1.936, -0.25, -2.283), (1.535, -0.25, -3.049), (2.105, -0.25, -3.049), (1.576, -0.25, -3.33), (2.156, -0.25, -3.33), (1.611, -0.25, -3.602), (2.191, -0.25, -3.602), (1.62, -0.25, -3.791), (2.204, -0.25, -3.791), (1.625, -0.25, -3.968), (2.209, -0.25, -3.968), (1.619, -0.25, -4.155), (2.21, -0.25, -4.155), (1.611, -0.25, -4.323), (2.207, -0.25, -4.221), (1.6, -0.25, -4.426), (1.723, -0.3215, -4.392), (1.871, -0.3215, -4.35), (2.072, -0.3215, -4.295), (2.134, -0.2958, -4.278), (2.195, -0.25, -4.261), (1.243, 0.125, -0.9316), (1.376, 0.125, -0.9316), (2.04, 0.1164, -1.32), (1.307, 0.125, -1.148), (1.975, 0.125, -1.528), (1.706, -0.643, -1.472), (1.946, 0.125, -1.6), (1.55, 0.643, -1.437), (1.913, 0.125, -1.733), (1.55, -0.643, -1.437), (1.899, 0.125, -1.88), (1.216, 0.125, -1.944), (1.899, 0.125, -1.944), (1.318, 0.125, -2.052), (1.902, 0.125, -2.052), (1.367, 0.125, -2.167), (1.916, 0.125, -2.167), (1.402, 0.125, -2.283), (1.936, 0.125, -2.283), (1.535, 0.125, -3.049), (2.105, 0.125, -3.049), (1.576, 0.125, -3.33), (2.156, 0.125, -3.33), (1.611, 0.125, -3.602), (2.191, 0.125, -3.602), (1.62, 0.125, -3.791), (2.204, 0.125, -3.791), (1.625, 0.125, -3.968), (2.209, 0.125, -3.968), (1.619, 0.125, -4.155), (2.21, 0.125, -4.155), (1.611, 0.125, -4.323), (2.207, 0.125, -4.221), (1.6, 0.125, -4.426), (1.723, 0.1607, -4.392), (1.871, 0.1607, -4.35), (2.072, 0.1607, -4.295), (2.134, 0.1479, -4.278), (2.195, 0.125, -4.261), (0.3674, 0.125, -0.9316), (1.09, 0.125, -0.9316), (0.8178, 0.125, -0.9316), (0.3674, -0.125, -0.9316), (1.09, -0.125, -0.9316), (0.8178, -0.125, -0.9316), (1.243, -0.125, -0.9316), (1.376, -0.125, -0.9316), (2.04, -0.1164, -1.32), (1.307, -0.125, -1.148), (1.975, -0.125, -1.528), (1.322, 0.5169, -1.392), (1.946, -0.125, -1.6), (1.232, -0.125, -1.696), (1.913, -0.125, -1.733), (1.205, -0.125, -1.844), (1.899, -0.125, -1.88), (1.216, -0.125, -1.944), (1.899, -0.125, -1.944), (1.318, -0.125, -2.052), (1.902, -0.125, -2.052), (1.367, -0.125, -2.167), (1.916, -0.125, -2.167), (1.402, -0.125, -2.283), (1.936, -0.125, -2.283), (1.535, -0.125, -3.049), (2.105, -0.125, -3.049), (1.576, -0.125, -3.33), (2.156, -0.125, -3.33), (1.611, -0.125, -3.602), (2.191, -0.125, -3.602), (1.62, -0.125, -3.791), (2.204, -0.125, -3.791), (1.625, -0.125, -3.968), (2.209, -0.125, -3.968), (1.619, -0.125, -4.155), (2.21, -0.125, -4.155), (1.611, -0.125, -4.323), (2.207, -0.125, -4.221), (1.6, -0.125, -4.426), (1.723, -0.1607, -4.392), (1.871, -0.1607, -4.35), (2.072, -0.1607, -4.295), (2.134, -0.1479, -4.278), (2.195, -0.125, -4.261), (0.3811, 0.0, -1.064), (0.7845, 0.0, -1.064), (0.3932, 0.125, -1.064), (0.7725, 0.125, -1.064), (0.3932, -0.125, -1.064), (0.7725, -0.125, -1.064), (0.5046, 0.0, -1.149), (0.76, 0.0, -1.149), (0.5166, 0.125, -1.149), (0.748, 0.125, -1.149), (0.5166, -0.125, -1.149), (0.748, -0.125, -1.149), (0.5885, 2.355e-09, -1.375), (0.7588, -2.278e-09, -1.348), (0.6005, 0.125, -1.375), (0.7468, 0.125, -1.348), (0.6005, -0.125, -1.375), (0.7468, -0.125, -1.348), (0.6538, 1.017e-08, -1.583), (0.7655, -9.841e-09, -1.494), (0.6653, 0.125, -1.574), (0.7539, 0.125, -1.503), (0.6653, -0.125, -1.574), (0.7539, -0.125, -1.503), (0.715, 4.951e-09, -1.761), (0.7869, -4.789e-09, -1.683), (0.7248, 0.125, -1.751), (0.7772, 0.125, -1.694), (0.7248, -0.125, -1.751), (0.7772, -0.125, -1.694), (0.7785, 1.058e-08, -1.92), (0.8115, -8.091e-09, -1.85), (0.7879, 0.06, -1.9), (0.802, 0.06, -1.87), (0.7879, -0.06, -1.9), (0.802, -0.06, -1.87), (1.232, 0.125, -1.696), (1.173, 1.201e-09, -1.118), (1.25, 0.125, -1.146), (1.173, 0.125, -1.118), (1.173, -0.125, -1.118), (1.25, -0.125, -1.146), (1.256, 0.125, -1.563), (1.256, -0.125, -1.563), (1.205, 0.125, -1.844), (1.161, 1.128e-10, -1.528), (1.213, 0.125, -1.546), (1.161, 0.125, -1.528), (1.161, -0.125, -1.528), (1.213, -0.125, -1.546), (1.322, -0.5169, -1.392), (1.131, -2.314e-09, -1.647), (1.195, 0.125, -1.669), (1.131, 0.125, -1.647), (1.131, -0.125, -1.647), (1.195, -0.125, -1.669), (1.24, 0.125, -1.35), (1.124, -5.988e-09, -1.774), (1.168, 0.125, -1.806), (1.124, 0.125, -1.774), (1.124, -0.125, -1.774), (1.168, -0.125, -1.806), (0.6104, -0.5, -0.9316), (0.6104, 0.5, -0.9316), (0.6104, 0.25, -0.9316), (0.6104, -0.25, -0.9316), (0.6104, 0.125, -0.9316), (0.6104, -0.125, -0.9316), (0.629, 0.125, -1.064), (0.629, -0.125, -1.064), (0.6408, 0.125, -1.149), (0.6408, -0.125, -1.149), (0.6793, 0.125, -1.361), (0.6793, -0.125, -1.361), (0.7134, 0.125, -1.535), (0.7134, -0.125, -1.535), (0.7534, 0.125, -1.72), (0.7534, -0.125, -1.72), (0.7961, 0.06, -1.883), (0.7961, -0.06, -1.883), (1.168, -0.00108, -1.806), (1.706, 0.643, -1.472), (1.842, -0.643, -1.516), (1.842, 0.643, -1.516), (1.904, -0.5915, -1.537), (1.904, 0.5915, -1.537), (1.942, -0.4435, -1.564), (1.961, -6.823e-09, -1.564), (1.942, 0.4435, -1.564), (1.961, 0.25, -1.564), (1.288, 0.25, -1.355), (1.961, -0.25, -1.564), (1.288, -0.25, -1.355), (1.961, 0.125, -1.564), (1.961, -0.125, -1.564), (1.24, -0.125, -1.35), (1.182, 0.125, -1.328), (1.182, -0.125, -1.328), (1.288, -0.125, -1.355), (1.182, 1.51e-09, -1.328), (1.288, 0.125, -1.355), (0.8021, 7.345e-09, -1.901), (0.3069, 0.5, -0.9316), (0.3069, 0.0, -0.9316), (0.3069, -0.5, -0.9316), (0.3069, 0.25, -0.9316), (0.3069, -0.25, -0.9316), (0.3069, 0.125, -0.9316), (0.3069, -0.125, -0.9316)], [], [(373, 252, 249, 333), (249, 1, 3, 250), (16, 13, 29, 32), (15, 18, 33, 31), (377, 11, 8, 376), (253, 10, 7, 252), (481, 480, 10, 253), (483, 481, 253, 374), (19, 16, 32, 34), (18, 20, 36, 33), (21, 19, 34, 37), (20, 23, 39, 36), (24, 21, 37, 40), (23, 26, 42, 39), (296, 24, 40, 298), (335, 25, 41, 337), (338, 342, 14, 44), (340, 498, 45, 43), (499, 338, 44, 46), (498, 500, 47, 45), (501, 499, 46, 48), (500, 502, 49, 47), (503, 501, 48, 50), (502, 505, 52, 49), (508, 503, 50, 300), (510, 504, 51, 339), (3, 15, 31, 28), (13, 2, 27, 29), (250, 3, 28, 255), (44, 14, 38, 54), (43, 45, 55, 53), (46, 44, 54, 56), (45, 47, 57, 55), (48, 46, 56, 58), (47, 49, 59, 57), (50, 48, 58, 60), (49, 52, 62, 59), (300, 50, 60, 302), (339, 51, 61, 341), (383, 340, 43, 17), (342, 467, 22, 14), (507, 383, 17, 257), (54, 38, 66, 69), (53, 55, 71, 68), (56, 54, 69, 72), (55, 57, 74, 71), (58, 56, 72, 75), (57, 59, 77, 74), (60, 58, 75, 78), (59, 62, 80, 77), (302, 60, 78, 304), (341, 61, 79, 343), (17, 43, 53, 35), (14, 22, 30, 38), (257, 17, 35, 259), (69, 66, 84, 87), (68, 71, 89, 86), (72, 69, 87, 90), (71, 74, 92, 89), (75, 72, 90, 93), (74, 77, 95, 92), (78, 75, 93, 96), (77, 80, 98, 95), (304, 78, 96, 306), (343, 79, 97, 345), (35, 53, 68, 65), (38, 30, 63, 66), (259, 35, 65, 261), (87, 84, 67, 101), (86, 89, 103, 100), (90, 87, 101, 104), (89, 92, 106, 103), (93, 90, 104, 107), (92, 95, 109, 106), (96, 93, 107, 110), (95, 98, 112, 109), (306, 96, 110, 308), (345, 97, 111, 347), (65, 68, 86, 83), (66, 63, 81, 84), (261, 65, 83, 263), (387, 64, 82, 389), (101, 67, 94, 115), (100, 103, 117, 114), (104, 101, 115, 118), (103, 106, 120, 117), (107, 104, 118, 121), (106, 109, 123, 120), (110, 107, 121, 124), (109, 112, 126, 123), (308, 110, 124, 310), (347, 111, 125, 349), (83, 86, 100, 70), (84, 81, 76, 67), (263, 83, 70, 265), (389, 82, 73, 391), (115, 94, 99, 129), (114, 117, 131, 128), (118, 115, 129, 132), (117, 120, 134, 131), (121, 118, 132, 135), (120, 123, 137, 134), (124, 121, 135, 138), (123, 126, 140, 137), (310, 124, 138, 312), (349, 125, 139, 351), (70, 100, 114, 91), (67, 76, 85, 94), (265, 70, 91, 267), (391, 73, 88, 393), (129, 99, 122, 143), (128, 131, 145, 142), (132, 129, 143, 146), (131, 134, 148, 145), (135, 132, 146, 149), (134, 137, 151, 148), (138, 135, 149, 152), (137, 140, 154, 151), (312, 138, 152, 314), (351, 139, 153, 353), (91, 114, 128, 102), (94, 85, 108, 99), (267, 91, 102, 269), (393, 88, 105, 395), (143, 122, 127, 157), (142, 145, 159, 156), (146, 143, 157, 160), (145, 148, 162, 159), (149, 146, 160, 163), (148, 151, 165, 162), (152, 149, 163, 166), (151, 154, 168, 165), (314, 152, 166, 316), (353, 153, 167, 355), (102, 128, 142, 119), (99, 108, 113, 122), (269, 102, 119, 271), (395, 105, 116, 397), (157, 127, 150, 171), (156, 159, 173, 170), (160, 157, 171, 174), (159, 162, 176, 173), (163, 160, 174, 177), (162, 165, 179, 176), (166, 163, 177, 180), (165, 168, 182, 179), (316, 166, 180, 318), (355, 167, 181, 357), (119, 142, 156, 130), (122, 113, 136, 127), (271, 119, 130, 273), (397, 116, 133, 399), (171, 150, 155, 185), (170, 173, 187, 184), (174, 171, 185, 188), (173, 176, 190, 187), (177, 174, 188, 191), (176, 179, 193, 190), (180, 177, 191, 194), (179, 182, 196, 193), (318, 180, 194, 320), (357, 181, 195, 359), (130, 156, 170, 147), (127, 136, 141, 150), (273, 130, 147, 275), (399, 133, 144, 401), (185, 155, 178, 199), (184, 187, 201, 198), (188, 185, 199, 202), (187, 190, 204, 201), (191, 188, 202, 205), (190, 193, 207, 204), (194, 191, 205, 208), (193, 196, 210, 207), (320, 194, 208, 322), (359, 195, 209, 361), (147, 170, 184, 158), (150, 141, 164, 155), (275, 147, 158, 277), (401, 144, 161, 403), (199, 178, 183, 212), (198, 201, 213, 211), (202, 199, 212, 214), (201, 204, 215, 213), (205, 202, 214, 216), (204, 207, 217, 215), (208, 205, 216, 218), (207, 210, 220, 217), (322, 208, 218, 324), (361, 209, 219, 363), (158, 184, 198, 175), (155, 164, 169, 178), (277, 158, 175, 279), (403, 161, 172, 405), (212, 183, 206, 222), (211, 213, 223, 221), (214, 212, 222, 224), (213, 215, 225, 223), (216, 214, 224, 226), (215, 217, 227, 225), (218, 216, 226, 228), (217, 220, 230, 227), (324, 218, 228, 326), (363, 219, 229, 365), (175, 198, 211, 186), (178, 169, 192, 183), (279, 175, 186, 281), (405, 172, 189, 407), (222, 206, 234, 237), (221, 223, 239, 236), (224, 222, 237, 240), (223, 225, 242, 239), (226, 224, 240, 243), (225, 227, 245, 242), (228, 226, 243, 246), (227, 230, 248, 245), (326, 228, 246, 332), (365, 229, 247, 371), (186, 211, 221, 203), (183, 192, 197, 206), (281, 186, 203, 283), (407, 189, 200, 409), (411, 232, 235, 412), (285, 233, 236, 286), (412, 235, 238, 413), (286, 236, 239, 287), (413, 238, 241, 414), (287, 239, 242, 288), (414, 241, 244, 415), (288, 242, 245, 289), (415, 244, 247, 416), (289, 245, 248, 290), (203, 221, 236, 233), (206, 197, 231, 234), (283, 203, 233, 285), (409, 200, 232, 411), (294, 376, 378, 291), (333, 249, 250, 334), (374, 253, 252, 373), (479, 482, 295, 12), (26, 254, 256, 42), (505, 506, 258, 52), (334, 250, 255, 336), (52, 258, 260, 62), (337, 41, 504, 510), (62, 260, 262, 80), (298, 40, 503, 508), (80, 262, 264, 98), (39, 42, 505, 502), (98, 264, 266, 112), (40, 37, 501, 503), (112, 266, 268, 126), (344, 263, 265, 346), (126, 268, 270, 140), (346, 265, 267, 348), (140, 270, 272, 154), (348, 267, 269, 350), (154, 272, 274, 168), (350, 269, 271, 352), (168, 274, 276, 182), (352, 271, 273, 354), (182, 276, 278, 196), (354, 273, 275, 356), (196, 278, 280, 210), (356, 275, 277, 358), (210, 280, 282, 220), (358, 277, 279, 360), (220, 282, 284, 230), (360, 279, 281, 362), (230, 284, 290, 248), (362, 281, 283, 364), (366, 285, 286, 367), (367, 286, 287, 368), (368, 287, 288, 369), (369, 288, 289, 370), (370, 289, 290, 371), (364, 283, 285, 366), (378, 376, 457, 458), (0, 291, 292, 2), (12, 295, 294, 9), (380, 296, 298, 382), (511, 508, 300, 384), (2, 292, 297, 27), (384, 300, 302, 386), (467, 509, 299, 22), (386, 302, 304, 388), (22, 299, 301, 30), (388, 304, 306, 390), (30, 301, 303, 63), (390, 306, 308, 392), (63, 303, 305, 81), (392, 308, 310, 394), (81, 305, 307, 76), (394, 310, 312, 396), (76, 307, 309, 85), (396, 312, 314, 398), (85, 309, 311, 108), (398, 314, 316, 400), (108, 311, 313, 113), (400, 316, 318, 402), (113, 313, 315, 136), (402, 318, 320, 404), (136, 315, 317, 141), (404, 320, 322, 406), (141, 317, 319, 164), (406, 322, 324, 408), (164, 319, 321, 169), (408, 324, 326, 410), (169, 321, 323, 192), (410, 326, 332, 416), (192, 323, 325, 197), (231, 327, 328, 234), (234, 328, 329, 237), (237, 329, 330, 240), (240, 330, 331, 243), (243, 331, 332, 246), (197, 325, 327, 231), (254, 335, 337, 256), (506, 510, 339, 258), (258, 339, 341, 260), (260, 341, 343, 262), (262, 343, 345, 264), (264, 345, 347, 266), (266, 347, 349, 268), (268, 349, 351, 270), (270, 351, 353, 272), (272, 353, 355, 274), (274, 355, 357, 276), (276, 357, 359, 278), (278, 359, 361, 280), (280, 361, 363, 282), (282, 363, 365, 284), (284, 365, 371, 290), (252, 7, 1, 249), (11, 374, 373, 8), (486, 422, 377, 484), (36, 39, 502, 500), (82, 344, 346, 73), (73, 346, 348, 88), (88, 348, 350, 105), (105, 350, 352, 116), (116, 352, 354, 133), (133, 354, 356, 144), (144, 356, 358, 161), (161, 358, 360, 172), (172, 360, 362, 189), (189, 362, 364, 200), (232, 366, 367, 235), (235, 367, 368, 238), (238, 368, 369, 241), (241, 369, 370, 244), (244, 370, 371, 247), (200, 364, 366, 232), (291, 378, 379, 292), (9, 294, 291, 0), (295, 377, 376, 294), (292, 379, 381, 297), (37, 34, 499, 501), (33, 36, 500, 498), (301, 385, 387, 303), (303, 387, 389, 305), (305, 389, 391, 307), (307, 391, 393, 309), (309, 393, 395, 311), (311, 395, 397, 313), (313, 397, 399, 315), (315, 399, 401, 317), (317, 401, 403, 319), (319, 403, 405, 321), (321, 405, 407, 323), (323, 407, 409, 325), (327, 411, 412, 328), (328, 412, 413, 329), (329, 413, 414, 330), (330, 414, 415, 331), (331, 415, 416, 332), (325, 409, 411, 327), (25, 380, 382, 41), (504, 511, 384, 51), (51, 384, 386, 61), (61, 386, 388, 79), (79, 388, 390, 97), (97, 390, 392, 111), (111, 392, 394, 125), (125, 394, 396, 139), (139, 396, 398, 153), (153, 398, 400, 167), (167, 400, 402, 181), (181, 402, 404, 195), (195, 404, 406, 209), (209, 406, 408, 219), (219, 408, 410, 229), (229, 410, 416, 247), (485, 419, 372, 483), (11, 418, 420, 374), (372, 419, 417, 5), (377, 422, 418, 11), (422, 486, 488, 428), (486, 421, 427, 488), (428, 488, 490, 434), (488, 427, 433, 490), (420, 418, 424, 426), (417, 419, 425, 423), (418, 422, 428, 424), (421, 417, 423, 427), (434, 490, 492, 440), (490, 433, 439, 492), (426, 424, 430, 432), (423, 425, 431, 429), (424, 428, 434, 430), (427, 423, 429, 433), (440, 492, 494, 446), (492, 439, 445, 494), (432, 430, 436, 438), (429, 431, 437, 435), (430, 434, 440, 436), (433, 429, 435, 439), (496, 452, 446, 494), (438, 436, 442, 444), (435, 437, 443, 441), (436, 440, 446, 442), (439, 435, 441, 445), (441, 447, 451, 445), (495, 449, 443, 493), (442, 448, 450, 444), (443, 449, 447, 441), (446, 452, 448, 442), (375, 421, 486, 484), (373, 333, 455, 456), (516, 462, 465, 514), (514, 465, 466, 512), (379, 378, 458, 381), (8, 373, 456, 454), (376, 8, 454, 457), (333, 334, 336, 455), (513, 473, 463, 464), (515, 512, 466, 460), (464, 463, 469, 470), (462, 464, 470, 468), (466, 465, 471, 472), (470, 469, 475, 476), (34, 32, 338, 499), (513, 464, 462, 516), (517, 459, 463, 473), (468, 470, 476, 474), (472, 471, 477, 478), (31, 33, 498, 340), (463, 459, 453, 469), (465, 462, 468, 471), (469, 453, 461, 475), (471, 468, 474, 477), (374, 420, 485, 483), (251, 4, 480, 481), (372, 251, 481, 483), (6, 293, 482, 479), (482, 484, 377, 295), (293, 375, 484, 482), (485, 420, 426, 487), (419, 485, 487, 425), (487, 426, 432, 489), (425, 487, 489, 431), (489, 432, 438, 491), (431, 489, 491, 437), (491, 438, 444, 493), (437, 491, 493, 443), (445, 451, 496, 494), (444, 450, 495, 493), (5, 417, 421, 375), (475, 461, 64, 497), (474, 497, 478, 477), (32, 29, 342, 338), (474, 476, 475, 497), (517, 507, 257, 459), (459, 257, 259, 453), (453, 259, 261, 461), (461, 261, 263, 344), (64, 461, 344, 82), (509, 515, 460, 299), (299, 460, 385, 301), (460, 466, 472, 385), (385, 472, 478, 387), (478, 497, 64, 387), (28, 31, 340, 383), (29, 27, 467, 342), (255, 28, 383, 507), (42, 256, 506, 505), (382, 298, 508, 511), (27, 297, 509, 467), (256, 337, 510, 506), (41, 382, 511, 504), (454, 516, 514, 457), (457, 514, 512, 458), (456, 455, 473, 513), (381, 458, 512, 515), (456, 513, 516, 454), (336, 517, 473, 455), (336, 255, 507, 517), (297, 381, 515, 509), (448, 452, 496, 518), (447, 449, 495, 518), (451, 447, 518, 496), (448, 518, 495, 450), (375, 293, 523, 525), (251, 372, 524, 522), (293, 6, 521, 523), (372, 5, 520, 524), (5, 375, 525, 520), (4, 251, 522, 519)])
me_cube_001.use_remesh_preserve_volume = False
me_cube_001.use_remesh_preserve_attributes = False
me_cube_001.use_mirror_vertex_groups = False
me_cube_001.update()

# ---- objects
ob_trigger = bpy.data.objects.new('Trigger', me_cube_002)
ob_front_sight = bpy.data.objects.new('Front_Sight', me_cube)
ob_stock = bpy.data.objects.new('Stock', me_cube_003)
ob_body = bpy.data.objects.new('Body', me_cylinder_005)
ob_grip = bpy.data.objects.new('Grip', me_cube_001)

# ---- transforms, parenting, visibility, modifiers, constraints
ob_trigger.location = (1.521, 0.0, -0.3171)
ob_trigger.scale = (0.02915, 0.01232, 0.05843)
ob_trigger.lineart.crease_threshold = 0.0
ob_front_sight.location = (-1.939, 0.0, 0.5337)
ob_front_sight.scale = (0.02543, 0.1035, 0.02411)
ob_front_sight.lineart.crease_threshold = 0.0
ob_stock.location = (2.5, 0.0, -0.1)
ob_stock.scale = (0.1284, 0.1284, 0.1284)
ob_stock.lineart.crease_threshold = 0.0
ob_body.location = (-1.155, 0.0, -1.312e-05)
ob_body.rotation_euler = (-1.571, -1.178, 1.571)
ob_body.scale = (0.2795, 0.2795, 0.9023)
ob_body.lineart.crease_threshold = 0.0
ob_grip.location = (0.7, 0.0, -1.312e-05)
ob_grip.scale = (0.8316, 0.2128, 0.2772)
ob_grip.lineart.crease_threshold = 0.0

# ---- collection membership
col_collection_1.objects.link(ob_trigger)
col_collection_1.objects.link(ob_front_sight)
col_collection_1.objects.link(ob_stock)
col_collection_1.objects.link(ob_body)
col_collection_1.objects.link(ob_grip)

# ---- scene / render settings (as saved in the file)
scene.frame_start = 1; scene.frame_end = 250; scene.frame_set(1)
scene.render.engine = 'BLENDER_EEVEE_NEXT'
scene.render.resolution_percentage = 50
scene.render.dither_intensity = 0.0
scene.cycles.use_denoising = False
scene.cycles.samples = 10
scene.cycles.sampling_pattern = 'TABULATED_SOBOL'
scene.cycles.light_sampling_threshold = 0.0
scene.cycles.use_adaptive_sampling = False
scene.cycles.use_light_tree = False
scene.cycles.blur_glossy = 0.0
scene.cycles.volume_bounces = 1
scene.cycles.pixel_filter_type = 'GAUSSIAN'
scene.cycles.sample_clamp_indirect = 0.0
scene.view_settings.view_transform = 'Standard'
bpy.context.view_layer.update()

# ---- added for rendering (the .blend has no active camera and no usable light): camera, sun
cam_auto = bpy.data.cameras.new('AutoCamera')
cam_auto.lens = 50.0
cam_auto.sensor_width = 36.0
cam_auto.clip_end = 1000.0
ob_auto_camera = bpy.data.objects.new('AutoCamera', cam_auto)
scene.collection.objects.link(ob_auto_camera)
ob_auto_camera.location = (8.2419, -8.71807, 5.37832)
ob_auto_camera.rotation_euler = (1.09748, -7.21219e-08, 0.694738)
scene.camera = ob_auto_camera
light_auto_sun = bpy.data.lights.new('AutoSun', 'SUN')
light_auto_sun.energy = 3.0
light_auto_sun.angle = 0.0523599
ob_auto_sun = bpy.data.objects.new('AutoSun', light_auto_sun)
scene.collection.objects.link(ob_auto_sun)
ob_auto_sun.rotation_euler = (0.872665, 0.174533, 0.523599)
bpy.context.view_layer.update()

